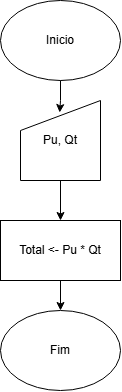

The diagram above was exported from draw.io. Its source (the exported page's mxGraphModel, read from the mxfile embedded in the PNG):
<mxGraphModel dx="932" dy="693" grid="1" gridSize="10" guides="1" tooltips="1" connect="1" arrows="1" fold="1" page="1" pageScale="1" pageWidth="827" pageHeight="1169" math="0" shadow="0">
  <root>
    <mxCell id="0" />
    <mxCell id="1" parent="0" />
    <mxCell id="zFjCMtgjCrD7Y-zVuD1o-1" value="Inicio" style="ellipse;whiteSpace=wrap;html=1;" vertex="1" parent="1">
      <mxGeometry x="330" y="100" width="120" height="80" as="geometry" />
    </mxCell>
    <mxCell id="zFjCMtgjCrD7Y-zVuD1o-8" style="edgeStyle=orthogonalEdgeStyle;rounded=0;orthogonalLoop=1;jettySize=auto;html=1;entryX=0.5;entryY=0;entryDx=0;entryDy=0;" edge="1" parent="1" source="zFjCMtgjCrD7Y-zVuD1o-3" target="zFjCMtgjCrD7Y-zVuD1o-4">
      <mxGeometry relative="1" as="geometry" />
    </mxCell>
    <mxCell id="zFjCMtgjCrD7Y-zVuD1o-3" value="Pu, Qt" style="shape=manualInput;whiteSpace=wrap;html=1;" vertex="1" parent="1">
      <mxGeometry x="350" y="200" width="80" height="80" as="geometry" />
    </mxCell>
    <mxCell id="zFjCMtgjCrD7Y-zVuD1o-11" style="edgeStyle=orthogonalEdgeStyle;rounded=0;orthogonalLoop=1;jettySize=auto;html=1;entryX=0.5;entryY=0;entryDx=0;entryDy=0;" edge="1" parent="1" source="zFjCMtgjCrD7Y-zVuD1o-4" target="zFjCMtgjCrD7Y-zVuD1o-10">
      <mxGeometry relative="1" as="geometry" />
    </mxCell>
    <mxCell id="zFjCMtgjCrD7Y-zVuD1o-4" value="Total &amp;lt;- Pu * Qt" style="rounded=0;whiteSpace=wrap;html=1;" vertex="1" parent="1">
      <mxGeometry x="330" y="320" width="120" height="60" as="geometry" />
    </mxCell>
    <mxCell id="zFjCMtgjCrD7Y-zVuD1o-7" style="edgeStyle=orthogonalEdgeStyle;rounded=0;orthogonalLoop=1;jettySize=auto;html=1;entryX=0.49;entryY=0.15;entryDx=0;entryDy=0;entryPerimeter=0;" edge="1" parent="1" source="zFjCMtgjCrD7Y-zVuD1o-1" target="zFjCMtgjCrD7Y-zVuD1o-3">
      <mxGeometry relative="1" as="geometry" />
    </mxCell>
    <mxCell id="zFjCMtgjCrD7Y-zVuD1o-10" value="Fim" style="ellipse;whiteSpace=wrap;html=1;" vertex="1" parent="1">
      <mxGeometry x="330" y="410" width="120" height="80" as="geometry" />
    </mxCell>
  </root>
</mxGraphModel>